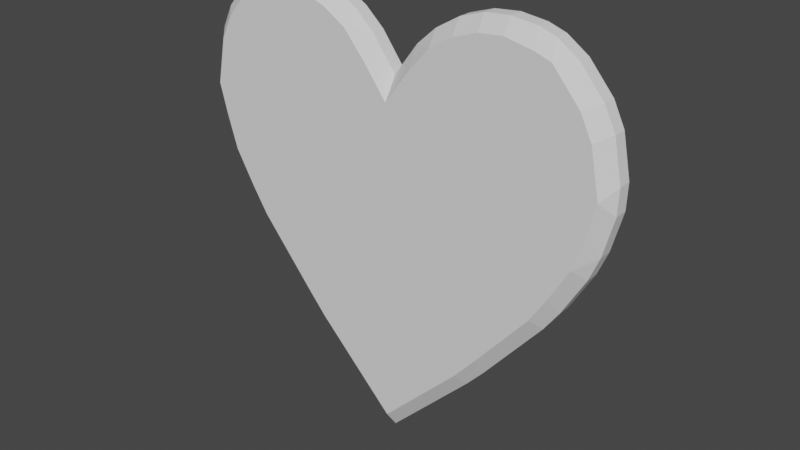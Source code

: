 # Source: heart.blend  (saved by Blender 2.91.10; exported with 4.5.12 LTS)
import bpy
from mathutils import Matrix  # noqa: F401  (used for matrix-valued properties, if any)

bpy.ops.wm.read_factory_settings(use_empty=True)
scene = bpy.context.scene
scene.name = 'Scene'

# ---- collections
col_collection = bpy.data.collections.new('Collection'); scene.collection.children.link(col_collection)

# ---- world
world_world = bpy.data.worlds.new('World'); scene.world = world_world
world_world.use_nodes = True; world_world.node_tree.nodes.clear()
_N = world_world.node_tree.nodes; _L = world_world.node_tree.links
n0 = _N.new('ShaderNodeOutputWorld'); n0.name = 'World Output'; n0.location = (300, 300)
n1 = _N.new('ShaderNodeBackground'); n1.name = 'Background'; n1.location = (10, 300)
n1.inputs[0].default_value = (0.05088, 0.05088, 0.05088, 1.0)
_L.new(n1.outputs[0], n0.inputs[0])
n0.is_active_output = True
world_world.color = (0.05088, 0.05088, 0.05088)
world_world.use_sun_shadow = False
world_world.sun_shadow_jitter_overblur = 0.0

# ---- meshes
me_cube_001 = bpy.data.meshes.new('Cube.001')
me_cube_001.from_pydata([(1.825, -0.05498, 0.8769), (1.737, -0.1621, 0.7749), (1.819, -0.05498, 0.6684), (1.299, -0.05498, 1.737), (1.338, -0.1621, 1.61), (1.47, -0.05498, 1.621), (1.737, 0.1621, 0.7749), (1.825, 0.05498, 0.8769), (1.819, 0.05498, 0.6684), (1.338, 0.1621, 1.61), (1.299, 0.05498, 1.737), (1.47, 0.05498, 1.621), (1.658, 0.1621, 1.158), (1.562, 0.1621, 1.35), (1.665, 0.05498, 1.395), (1.757, 0.05498, 1.209), (1.658, -0.1621, 1.158), (1.757, -0.05498, 1.209), (1.665, -0.05498, 1.395), (1.562, -0.1621, 1.35), (0.5721, 0.1621, 1.615), (0.5503, 0.05498, 1.727), (0.7489, 0.05498, 1.792), (0.7753, 0.1621, 1.686), (1.34, -0.05498, -0.3554), (1.463, -0.05498, -0.1806), (1.419, -0.1621, -0.04343), (1.283, -0.1621, -0.2572), (1.463, 0.05498, -0.1806), (1.34, 0.05498, -0.3554), (1.283, 0.1621, -0.2572), (1.419, 0.1621, -0.04343), (0.7489, -0.05498, 1.792), (0.5503, -0.05498, 1.727), (0.5721, -0.1621, 1.615), (0.7753, -0.1621, 1.686), (0.9286, -0.1621, 1.048), (0.7314, -0.1621, 0.9512), (0.8058, -0.1621, 0.7486), (0.9979, -0.1621, 0.8436), (0.7314, 0.1621, 0.9512), (0.9286, 0.1621, 1.048), (0.9979, 0.1621, 0.8436), (0.8058, 0.1621, 0.7486), (0.6632, 0.1621, -0.9904), (0.839, 0.1621, -0.7874), (0.8488, 0.05498, -0.9425), (0.7047, 0.05498, -1.101), (0.1988, -0.05498, 1.469), (0.2003, -0.1621, 1.292), (0.3813, -0.1621, 1.5), (0.3548, -0.05498, 1.61), (0.3019, -0.1621, 0.7147), (0.3498, -0.1621, 0.4786), (0.5403, -0.1621, 0.6128), (0.4988, -0.1621, 0.8322), (0.3548, 0.05498, 1.61), (0.3813, 0.1621, 1.5), (0.2003, 0.1621, 1.292), (0.1988, 0.05498, 1.469), (0.839, -0.1621, -0.7874), (0.6632, -0.1621, -0.9904), (0.7047, -0.05498, -1.101), (0.8488, -0.05498, -0.9425), (0.5403, 0.1621, 0.6128), (0.3498, 0.1621, 0.4786), (0.3019, 0.1621, 0.7147), (0.4988, 0.1621, 0.8322), (1.211, 0.1621, 1.654), (0.977, 0.1621, 1.704), (0.9516, 0.05498, 1.81), (1.16, 0.05498, 1.784), (1.735, -0.05498, 0.3442), (1.672, -0.1621, 0.528), (1.584, -0.1621, 0.242), (1.654, -0.05498, 0.1479), (1.318, 0.1621, 1.234), (1.395, 0.1621, 1.033), (1.202, 0.1621, 0.9406), (1.121, 0.1621, 1.14), (1.654, 0.05498, 0.1479), (1.584, 0.1621, 0.242), (1.672, 0.1621, 0.528), (1.735, 0.05498, 0.3442), (0.977, -0.1621, 1.704), (1.211, -0.1621, 1.654), (1.16, -0.05498, 1.784), (0.9516, -0.05498, 1.81), (1.202, -0.1621, 0.9406), (1.395, -0.1621, 1.033), (1.318, -0.1621, 1.234), (1.121, -0.1621, 1.14), (-1.825, -0.05498, 0.8769), (-1.737, -0.1621, 0.7749), (-1.819, -0.05498, 0.6684), (-1.299, -0.05498, 1.737), (-1.338, -0.1621, 1.61), (-1.47, -0.05498, 1.621), (-1.737, 0.1621, 0.7749), (-1.825, 0.05498, 0.8769), (-1.819, 0.05498, 0.6684), (-1.338, 0.1621, 1.61), (-1.299, 0.05498, 1.737), (-1.47, 0.05498, 1.621), (0.0, 0.1621, -1.661), (0.0, 0.05498, -1.814), (0.0, 0.05498, 1.203), (0.0, 0.1621, 1.025), (0.0, -0.05498, -1.814), (0.0, -0.1621, -1.661), (0.0, -0.1621, 1.025), (0.0, -0.05498, 1.203), (-1.658, 0.1621, 1.158), (-1.562, 0.1621, 1.35), (-1.665, 0.05498, 1.395), (-1.757, 0.05498, 1.209), (-1.658, -0.1621, 1.158), (-1.757, -0.05498, 1.209), (-1.665, -0.05498, 1.395), (-1.562, -0.1621, 1.35), (0.0, -0.1621, 0.1985), (0.0, -0.1621, 0.473), (0.0, 0.1621, 0.473), (0.0, 0.1621, 0.1985), (-0.5721, 0.1621, 1.615), (-0.5503, 0.05498, 1.727), (-0.7489, 0.05498, 1.792), (-0.7753, 0.1621, 1.686), (-1.34, -0.05498, -0.3554), (-1.463, -0.05498, -0.1806), (-1.419, -0.1621, -0.04343), (-1.283, -0.1621, -0.2572), (-1.463, 0.05498, -0.1806), (-1.34, 0.05498, -0.3554), (-1.283, 0.1621, -0.2572), (-1.419, 0.1621, -0.04343), (-0.7489, -0.05498, 1.792), (-0.5503, -0.05498, 1.727), (-0.5721, -0.1621, 1.615), (-0.7753, -0.1621, 1.686), (-0.9286, -0.1621, 1.048), (-0.7314, -0.1621, 0.9512), (-0.8058, -0.1621, 0.7486), (-0.9979, -0.1621, 0.8436), (-0.7314, 0.1621, 0.9512), (-0.9286, 0.1621, 1.048), (-0.9979, 0.1621, 0.8436), (-0.8058, 0.1621, 0.7486), (-0.6632, 0.1621, -0.9904), (-0.839, 0.1621, -0.7874), (-0.8488, 0.05498, -0.9425), (-0.7047, 0.05498, -1.101), (-0.1988, -0.05498, 1.469), (-0.2003, -0.1621, 1.292), (-0.3813, -0.1621, 1.5), (-0.3548, -0.05498, 1.61), (-0.3019, -0.1621, 0.7147), (-0.3498, -0.1621, 0.4786), (-0.5403, -0.1621, 0.6128), (-0.4988, -0.1621, 0.8322), (-0.3548, 0.05498, 1.61), (-0.3813, 0.1621, 1.5), (-0.2003, 0.1621, 1.292), (-0.1988, 0.05498, 1.469), (-0.839, -0.1621, -0.7874), (-0.6632, -0.1621, -0.9904), (-0.7047, -0.05498, -1.101), (-0.8488, -0.05498, -0.9425), (-0.5403, 0.1621, 0.6128), (-0.3498, 0.1621, 0.4786), (-0.3019, 0.1621, 0.7147), (-0.4988, 0.1621, 0.8322), (-1.211, 0.1621, 1.654), (-0.977, 0.1621, 1.704), (-0.9516, 0.05498, 1.81), (-1.16, 0.05498, 1.784), (-1.735, -0.05498, 0.3442), (-1.672, -0.1621, 0.528), (-1.584, -0.1621, 0.242), (-1.654, -0.05498, 0.1479), (-1.318, 0.1621, 1.234), (-1.395, 0.1621, 1.033), (-1.202, 0.1621, 0.9406), (-1.121, 0.1621, 1.14), (-1.654, 0.05498, 0.1479), (-1.584, 0.1621, 0.242), (-1.672, 0.1621, 0.528), (-1.735, 0.05498, 0.3442), (-0.977, -0.1621, 1.704), (-1.211, -0.1621, 1.654), (-1.16, -0.05498, 1.784), (-0.9516, -0.05498, 1.81), (-1.202, -0.1621, 0.9406), (-1.395, -0.1621, 1.033), (-1.318, -0.1621, 1.234), (-1.121, -0.1621, 1.14)], [], [(104, 123, 65, 44), (19, 4, 85, 90), (122, 107, 58, 66), (21, 56, 51, 33), (52, 49, 110, 121), (10, 71, 86, 3), (76, 68, 9, 13), (91, 84, 35, 36), (46, 29, 24, 63), (37, 34, 50, 55), (67, 57, 20, 40), (31, 42, 78, 81), (41, 23, 69, 79), (61, 53, 120, 109), (59, 106, 111, 48), (105, 47, 62, 108), (28, 80, 75, 25), (70, 22, 32, 87), (14, 11, 5, 18), (82, 77, 12, 6), (45, 64, 43, 30), (74, 88, 39, 26), (27, 38, 54, 60), (0, 1, 2), (3, 4, 5), (6, 7, 8), (9, 10, 11), (12, 13, 14, 15), (16, 17, 18, 19), (20, 21, 22, 23), (24, 25, 26, 27), (28, 29, 30, 31), (32, 33, 34, 35), (36, 37, 38, 39), (40, 41, 42, 43), (44, 45, 46, 47), (48, 49, 50, 51), (52, 53, 54, 55), (56, 57, 58, 59), (60, 61, 62, 63), (64, 65, 66, 67), (68, 69, 70, 71), (72, 73, 74, 75), (76, 77, 78, 79), (80, 81, 82, 83), (84, 85, 86, 87), (88, 89, 90, 91), (71, 10, 9, 68), (15, 7, 6, 12), (10, 3, 5, 11), (16, 1, 0, 17), (72, 2, 1, 73), (47, 105, 104, 44), (48, 111, 110, 49), (11, 14, 13, 9), (4, 19, 18, 5), (52, 121, 120, 53), (14, 18, 17, 15), (76, 13, 12, 77), (56, 21, 20, 57), (63, 24, 27, 60), (80, 28, 31, 81), (87, 32, 35, 84), (91, 36, 39, 88), (67, 40, 43, 64), (42, 31, 30, 43), (38, 27, 26, 39), (34, 37, 36, 35), (21, 33, 32, 22), (28, 25, 24, 29), (23, 41, 40, 20), (29, 46, 45, 30), (33, 51, 50, 34), (37, 55, 54, 38), (106, 59, 58, 107), (108, 62, 61, 109), (122, 66, 65, 123), (57, 67, 66, 58), (46, 63, 62, 47), (64, 45, 44, 65), (53, 61, 60, 54), (49, 52, 55, 50), (59, 48, 51, 56), (22, 70, 69, 23), (25, 75, 74, 26), (41, 79, 78, 42), (8, 83, 82, 6), (3, 86, 85, 4), (19, 90, 89, 16), (70, 87, 86, 71), (84, 91, 90, 85), (88, 74, 73, 89), (77, 82, 81, 78), (83, 72, 75, 80), (68, 76, 79, 69), (1, 16, 89, 73), (8, 7, 0, 2), (15, 17, 0, 7), (72, 83, 8, 2), (104, 148, 169, 123), (119, 194, 189, 96), (122, 170, 162, 107), (125, 137, 155, 160), (156, 121, 110, 153), (102, 95, 190, 175), (180, 113, 101, 172), (195, 140, 139, 188), (150, 167, 128, 133), (141, 159, 154, 138), (171, 144, 124, 161), (135, 185, 182, 146), (145, 183, 173, 127), (165, 109, 120, 157), (163, 152, 111, 106), (105, 108, 166, 151), (132, 129, 179, 184), (174, 191, 136, 126), (114, 118, 97, 103), (186, 98, 112, 181), (149, 134, 147, 168), (178, 130, 143, 192), (131, 164, 158, 142), (92, 94, 93), (95, 97, 96), (98, 100, 99), (101, 103, 102), (112, 115, 114, 113), (116, 119, 118, 117), (124, 127, 126, 125), (128, 131, 130, 129), (132, 135, 134, 133), (136, 139, 138, 137), (140, 143, 142, 141), (144, 147, 146, 145), (148, 151, 150, 149), (152, 155, 154, 153), (156, 159, 158, 157), (160, 163, 162, 161), (164, 167, 166, 165), (168, 171, 170, 169), (172, 175, 174, 173), (176, 179, 178, 177), (180, 183, 182, 181), (184, 187, 186, 185), (188, 191, 190, 189), (192, 195, 194, 193), (175, 172, 101, 102), (115, 112, 98, 99), (102, 103, 97, 95), (116, 117, 92, 93), (176, 177, 93, 94), (151, 148, 104, 105), (152, 153, 110, 111), (103, 101, 113, 114), (96, 97, 118, 119), (156, 157, 120, 121), (114, 115, 117, 118), (180, 181, 112, 113), (160, 161, 124, 125), (167, 164, 131, 128), (184, 185, 135, 132), (191, 188, 139, 136), (195, 192, 143, 140), (171, 168, 147, 144), (146, 147, 134, 135), (142, 143, 130, 131), (138, 139, 140, 141), (125, 126, 136, 137), (132, 133, 128, 129), (127, 124, 144, 145), (133, 134, 149, 150), (137, 138, 154, 155), (141, 142, 158, 159), (106, 107, 162, 163), (108, 109, 165, 166), (122, 123, 169, 170), (161, 162, 170, 171), (150, 151, 166, 167), (168, 169, 148, 149), (157, 158, 164, 165), (153, 154, 159, 156), (163, 160, 155, 152), (126, 127, 173, 174), (129, 130, 178, 179), (145, 146, 182, 183), (100, 98, 186, 187), (95, 96, 189, 190), (119, 116, 193, 194), (174, 175, 190, 191), (188, 189, 194, 195), (192, 193, 177, 178), (181, 182, 185, 186), (187, 184, 179, 176), (172, 173, 183, 180), (93, 177, 193, 116), (100, 94, 92, 99), (115, 99, 92, 117), (176, 94, 100, 187)])
_uv = me_cube_001.uv_layers.new(name='UVMap')
_uv.uv.foreach_set('vector', [0.3875, 0.375, 0.5397, 0.375, 0.539, 0.3975, 0.3877, 0.3998, 0.5654, 0.7562, 0.6081, 0.7594, 0.6108, 0.768, 0.563, 0.7706, 0.5627, 0.375, 0.6098, 0.375, 0.6126, 0.3943, 0.5619, 0.3963, 0.6847, 0.5826, 0.7097, 0.5826, 0.7097, 0.6674, 0.6847, 0.6674, 0.5619, 0.8537, 0.6126, 0.8557, 0.6098, 0.875, 0.5627, 0.875, 0.6329, 0.5826, 0.6437, 0.5826, 0.6437, 0.6674, 0.6329, 0.6674, 0.563, 0.4794, 0.6108, 0.482, 0.6081, 0.4906, 0.5654, 0.4938, 0.5609, 0.7821, 0.6152, 0.7822, 0.6157, 0.7925, 0.5603, 0.7926, 0.2839, 0.5826, 0.3217, 0.5826, 0.3217, 0.6674, 0.2839, 0.6674, 0.56, 0.8092, 0.6158, 0.8101, 0.6157, 0.8342, 0.5602, 0.8352, 0.5602, 0.4148, 0.6157, 0.4158, 0.6158, 0.4399, 0.56, 0.4408, 0.3934, 0.4567, 0.5348, 0.4572, 0.5331, 0.4682, 0.3951, 0.4687, 0.5603, 0.4574, 0.6157, 0.4575, 0.6152, 0.4678, 0.5609, 0.4679, 0.3877, 0.8502, 0.539, 0.8525, 0.5397, 0.875, 0.3875, 0.875, 0.7284, 0.5826, 0.75, 0.5826, 0.75, 0.6674, 0.7284, 0.6674, 0.25, 0.5826, 0.2759, 0.5826, 0.2759, 0.6674, 0.25, 0.6674, 0.3308, 0.5826, 0.3445, 0.5826, 0.3445, 0.6674, 0.3308, 0.6674, 0.6571, 0.5826, 0.6675, 0.5826, 0.6675, 0.6674, 0.6571, 0.6674, 0.5664, 0.5826, 0.6095, 0.5826, 0.6095, 0.6674, 0.5664, 0.6674, 0.4061, 0.4807, 0.527, 0.4791, 0.5203, 0.4941, 0.4142, 0.4922, 0.389, 0.4105, 0.5385, 0.4136, 0.5373, 0.4421, 0.39, 0.4454, 0.3951, 0.7813, 0.5331, 0.7818, 0.5348, 0.7928, 0.3934, 0.7933, 0.39, 0.8046, 0.5373, 0.8079, 0.5385, 0.8364, 0.389, 0.8395, 0.4091, 0.75, 0.383, 0.75, 0.375, 0.7552, 0.625, 0.7579, 0.6208, 0.75, 0.6095, 0.75, 0.4142, 0.4922, 0.4091, 0.5, 0.375, 0.4948, 0.6081, 0.4906, 0.625, 0.4921, 0.6095, 0.5, 0.5203, 0.4941, 0.5654, 0.4938, 0.5664, 0.5826, 0.5169, 0.5826, 0.5203, 0.7559, 0.5169, 0.6674, 0.5664, 0.6674, 0.5654, 0.7562, 0.6158, 0.4399, 0.625, 0.4403, 0.6237, 0.452, 0.6149, 0.452, 0.3217, 0.6674, 0.327, 0.6674, 0.327, 0.75, 0.3236, 0.75, 0.3322, 0.5826, 0.327, 0.5826, 0.3236, 0.5, 0.327, 0.5, 0.6212, 0.7864, 0.625, 0.8097, 0.6132, 0.798, 0.6149, 0.798, 0.5603, 0.7926, 0.56, 0.8092, 0.5373, 0.8079, 0.5348, 0.7928, 0.56, 0.4408, 0.5603, 0.4574, 0.5348, 0.4572, 0.5373, 0.4421, 0.2771, 0.5, 0.2786, 0.5, 0.2786, 0.5826, 0.2759, 0.5, 0.625, 0.8534, 0.6046, 0.8464, 0.6189, 0.8464, 0.625, 0.8464, 0.5619, 0.8537, 0.539, 0.8525, 0.5385, 0.8364, 0.5602, 0.8352, 0.6217, 0.4115, 0.6189, 0.4036, 0.6046, 0.4036, 0.625, 0.3966, 0.284, 0.75, 0.2771, 0.75, 0.2759, 0.75, 0.2786, 0.6674, 0.5385, 0.4136, 0.539, 0.3975, 0.5619, 0.3963, 0.5602, 0.4148, 0.6059, 0.4788, 0.625, 0.4687, 0.625, 0.4679, 0.6193, 0.4734, 0.3521, 0.6674, 0.3484, 0.75, 0.3462, 0.75, 0.3445, 0.75, 0.563, 0.4794, 0.527, 0.4791, 0.5331, 0.4682, 0.5609, 0.4679, 0.3445, 0.5826, 0.3462, 0.5, 0.3484, 0.5, 0.3484, 0.5826, 0.6152, 0.7822, 0.6058, 0.7766, 0.6193, 0.7766, 0.625, 0.7821, 0.5331, 0.7818, 0.527, 0.7709, 0.563, 0.7706, 0.5609, 0.7821, 0.625, 0.4813, 0.625, 0.4921, 0.6081, 0.4906, 0.6108, 0.482, 0.5169, 0.5826, 0.4091, 0.5826, 0.4142, 0.4922, 0.5203, 0.4941, 0.6329, 0.5826, 0.6329, 0.6674, 0.6095, 0.6674, 0.6095, 0.5826, 0.5203, 0.7559, 0.4142, 0.7578, 0.4091, 0.6674, 0.5169, 0.6674, 0.3535, 0.6674, 0.3698, 0.6674, 0.3738, 0.75, 0.3614, 0.75, 0.2759, 0.5826, 0.25, 0.5826, 0.2528, 0.5, 0.2771, 0.5, 0.625, 0.8534, 0.625, 0.875, 0.6098, 0.875, 0.6126, 0.8557, 0.6095, 0.5826, 0.5664, 0.5826, 0.5654, 0.4938, 0.6081, 0.4906, 0.6081, 0.7594, 0.5654, 0.7562, 0.5664, 0.6674, 0.6095, 0.6674, 0.5619, 0.8537, 0.5627, 0.875, 0.5397, 0.875, 0.539, 0.8525, 0.5664, 0.5826, 0.5664, 0.6674, 0.5169, 0.6674, 0.5169, 0.5826, 0.563, 0.4794, 0.5654, 0.4938, 0.5203, 0.4941, 0.527, 0.4791, 0.625, 0.4153, 0.625, 0.4403, 0.6158, 0.4399, 0.6157, 0.4158, 0.2839, 0.6674, 0.3217, 0.6674, 0.3236, 0.75, 0.2895, 0.75, 0.3445, 0.5826, 0.3308, 0.5826, 0.3343, 0.5, 0.3462, 0.5, 0.625, 0.7821, 0.625, 0.7925, 0.6157, 0.7925, 0.6152, 0.7822, 0.5609, 0.7821, 0.5603, 0.7926, 0.5348, 0.7928, 0.5331, 0.7818, 0.5602, 0.4148, 0.56, 0.4408, 0.5373, 0.4421, 0.5385, 0.4136, 0.5348, 0.4572, 0.3934, 0.4567, 0.39, 0.4454, 0.5373, 0.4421, 0.5373, 0.8079, 0.39, 0.8046, 0.3934, 0.7933, 0.5348, 0.7928, 0.6158, 0.8101, 0.56, 0.8092, 0.5603, 0.7926, 0.6157, 0.7925, 0.6847, 0.5826, 0.6847, 0.6674, 0.6675, 0.6674, 0.6675, 0.5826, 0.3308, 0.5826, 0.3308, 0.6674, 0.3217, 0.6674, 0.3217, 0.5826, 0.6157, 0.4575, 0.5603, 0.4574, 0.56, 0.4408, 0.6158, 0.4399, 0.3217, 0.5826, 0.2839, 0.5826, 0.2895, 0.5, 0.3236, 0.5, 0.625, 0.8097, 0.625, 0.8347, 0.6157, 0.8342, 0.6158, 0.8101, 0.56, 0.8092, 0.5602, 0.8352, 0.5385, 0.8364, 0.5373, 0.8079, 0.625, 0.375, 0.625, 0.3966, 0.6126, 0.3943, 0.6098, 0.375, 0.25, 0.6674, 0.2759, 0.6674, 0.2771, 0.75, 0.2528, 0.75, 0.5627, 0.375, 0.5619, 0.3963, 0.539, 0.3975, 0.5397, 0.375, 0.6157, 0.4158, 0.5602, 0.4148, 0.5619, 0.3963, 0.6126, 0.3943, 0.2839, 0.5826, 0.2839, 0.6674, 0.2759, 0.6674, 0.2759, 0.5826, 0.5385, 0.4136, 0.389, 0.4105, 0.3877, 0.3998, 0.539, 0.3975, 0.539, 0.8525, 0.3877, 0.8502, 0.389, 0.8395, 0.5385, 0.8364, 0.6126, 0.8557, 0.5619, 0.8537, 0.5602, 0.8352, 0.6157, 0.8342, 0.7284, 0.5826, 0.7284, 0.6674, 0.7097, 0.6674, 0.7097, 0.5826, 0.625, 0.4575, 0.625, 0.4679, 0.6152, 0.4678, 0.6157, 0.4575, 0.3308, 0.6674, 0.3445, 0.6674, 0.3462, 0.75, 0.3343, 0.75, 0.5603, 0.4574, 0.5609, 0.4679, 0.5331, 0.4682, 0.5348, 0.4572, 0.3698, 0.5826, 0.3535, 0.5826, 0.3614, 0.5, 0.3738, 0.5, 0.625, 0.7579, 0.625, 0.7687, 0.6108, 0.768, 0.6081, 0.7594, 0.5654, 0.7562, 0.563, 0.7706, 0.527, 0.7709, 0.5203, 0.7559, 0.6571, 0.5826, 0.6571, 0.6674, 0.6437, 0.6674, 0.6437, 0.5826, 0.6152, 0.7822, 0.5609, 0.7821, 0.563, 0.7706, 0.6108, 0.768, 0.5331, 0.7818, 0.3951, 0.7813, 0.4061, 0.7693, 0.527, 0.7709, 0.527, 0.4791, 0.4061, 0.4807, 0.3951, 0.4687, 0.5331, 0.4682, 0.3535, 0.5826, 0.3535, 0.6674, 0.3445, 0.6674, 0.3445, 0.5826, 0.6108, 0.482, 0.563, 0.4794, 0.5609, 0.4679, 0.6152, 0.4678, 0.4142, 0.7578, 0.5203, 0.7559, 0.527, 0.7709, 0.4061, 0.7693, 0.375, 0.4948, 0.4091, 0.5, 0.4091, 0.75, 0.375, 0.7552, 0.5169, 0.5826, 0.5169, 0.6674, 0.4091, 0.6674, 0.4091, 0.5, 0.3535, 0.6674, 0.3535, 0.5826, 0.3698, 0.5826, 0.375, 0.7552, 0.3875, 0.375, 0.3877, 0.3998, 0.539, 0.3975, 0.5397, 0.375, 0.5654, 0.7562, 0.563, 0.7706, 0.6108, 0.768, 0.6081, 0.7594, 0.5627, 0.375, 0.5619, 0.3963, 0.6126, 0.3943, 0.6098, 0.375, 0.6847, 0.5826, 0.6847, 0.6674, 0.7097, 0.6674, 0.7097, 0.5826, 0.5619, 0.8537, 0.5627, 0.875, 0.6098, 0.875, 0.6126, 0.8557, 0.6329, 0.5826, 0.6329, 0.6674, 0.6437, 0.6674, 0.6437, 0.5826, 0.563, 0.4794, 0.5654, 0.4938, 0.6081, 0.4906, 0.6108, 0.482, 0.5609, 0.7821, 0.5603, 0.7926, 0.6157, 0.7925, 0.6152, 0.7822, 0.2839, 0.5826, 0.2839, 0.6674, 0.3217, 0.6674, 0.3217, 0.5826, 0.56, 0.8092, 0.5602, 0.8352, 0.6157, 0.8342, 0.6158, 0.8101, 0.5602, 0.4148, 0.56, 0.4408, 0.6158, 0.4399, 0.6157, 0.4158, 0.3934, 0.4567, 0.3951, 0.4687, 0.5331, 0.4682, 0.5348, 0.4572, 0.5603, 0.4574, 0.5609, 0.4679, 0.6152, 0.4678, 0.6157, 0.4575, 0.3877, 0.8502, 0.3875, 0.875, 0.5397, 0.875, 0.539, 0.8525, 0.7284, 0.5826, 0.7284, 0.6674, 0.75, 0.6674, 0.75, 0.5826, 0.25, 0.5826, 0.25, 0.6674, 0.2759, 0.6674, 0.2759, 0.5826, 0.3308, 0.5826, 0.3308, 0.6674, 0.3445, 0.6674, 0.3445, 0.5826, 0.6571, 0.5826, 0.6571, 0.6674, 0.6675, 0.6674, 0.6675, 0.5826, 0.5664, 0.5826, 0.5664, 0.6674, 0.6095, 0.6674, 0.6095, 0.5826, 0.4061, 0.4807, 0.4142, 0.4922, 0.5203, 0.4941, 0.527, 0.4791, 0.389, 0.4105, 0.39, 0.4454, 0.5373, 0.4421, 0.5385, 0.4136, 0.3951, 0.7813, 0.3934, 0.7933, 0.5348, 0.7928, 0.5331, 0.7818, 0.39, 0.8046, 0.389, 0.8395, 0.5385, 0.8364, 0.5373, 0.8079, 0.4091, 0.75, 0.375, 0.7552, 0.383, 0.75, 0.625, 0.7579, 0.6095, 0.75, 0.6208, 0.75, 0.4142, 0.4922, 0.375, 0.4948, 0.4091, 0.5, 0.6081, 0.4906, 0.6095, 0.5, 0.625, 0.4921, 0.5203, 0.4941, 0.5169, 0.5826, 0.5664, 0.5826, 0.5654, 0.4938, 0.5203, 0.7559, 0.5654, 0.7562, 0.5664, 0.6674, 0.5169, 0.6674, 0.6158, 0.4399, 0.6149, 0.452, 0.6237, 0.452, 0.625, 0.4403, 0.3217, 0.6674, 0.3236, 0.75, 0.327, 0.75, 0.327, 0.6674, 0.3322, 0.5826, 0.327, 0.5, 0.3236, 0.5, 0.327, 0.5826, 0.6212, 0.7864, 0.6149, 0.798, 0.6132, 0.798, 0.625, 0.8097, 0.5603, 0.7926, 0.5348, 0.7928, 0.5373, 0.8079, 0.56, 0.8092, 0.56, 0.4408, 0.5373, 0.4421, 0.5348, 0.4572, 0.5603, 0.4574, 0.2771, 0.5, 0.2759, 0.5, 0.2786, 0.5826, 0.2786, 0.5, 0.625, 0.8534, 0.625, 0.8464, 0.6189, 0.8464, 0.6046, 0.8464, 0.5619, 0.8537, 0.5602, 0.8352, 0.5385, 0.8364, 0.539, 0.8525, 0.6217, 0.4115, 0.625, 0.3966, 0.6046, 0.4036, 0.6189, 0.4036, 0.284, 0.75, 0.2786, 0.6674, 0.2759, 0.75, 0.2771, 0.75, 0.5385, 0.4136, 0.5602, 0.4148, 0.5619, 0.3963, 0.539, 0.3975, 0.6059, 0.4788, 0.6193, 0.4734, 0.625, 0.4679, 0.625, 0.4687, 0.3521, 0.6674, 0.3445, 0.75, 0.3462, 0.75, 0.3484, 0.75, 0.563, 0.4794, 0.5609, 0.4679, 0.5331, 0.4682, 0.527, 0.4791, 0.3445, 0.5826, 0.3484, 0.5826, 0.3484, 0.5, 0.3462, 0.5, 0.6152, 0.7822, 0.625, 0.7821, 0.6193, 0.7766, 0.6058, 0.7766, 0.5331, 0.7818, 0.5609, 0.7821, 0.563, 0.7706, 0.527, 0.7709, 0.625, 0.4813, 0.6108, 0.482, 0.6081, 0.4906, 0.625, 0.4921, 0.5169, 0.5826, 0.5203, 0.4941, 0.4142, 0.4922, 0.4091, 0.5826, 0.6329, 0.5826, 0.6095, 0.5826, 0.6095, 0.6674, 0.6329, 0.6674, 0.5203, 0.7559, 0.5169, 0.6674, 0.4091, 0.6674, 0.4142, 0.7578, 0.3535, 0.6674, 0.3614, 0.75, 0.3738, 0.75, 0.3698, 0.6674, 0.2759, 0.5826, 0.2771, 0.5, 0.2528, 0.5, 0.25, 0.5826, 0.625, 0.8534, 0.6126, 0.8557, 0.6098, 0.875, 0.625, 0.875, 0.6095, 0.5826, 0.6081, 0.4906, 0.5654, 0.4938, 0.5664, 0.5826, 0.6081, 0.7594, 0.6095, 0.6674, 0.5664, 0.6674, 0.5654, 0.7562, 0.5619, 0.8537, 0.539, 0.8525, 0.5397, 0.875, 0.5627, 0.875, 0.5664, 0.5826, 0.5169, 0.5826, 0.5169, 0.6674, 0.5664, 0.6674, 0.563, 0.4794, 0.527, 0.4791, 0.5203, 0.4941, 0.5654, 0.4938, 0.625, 0.4153, 0.6157, 0.4158, 0.6158, 0.4399, 0.625, 0.4403, 0.2839, 0.6674, 0.2895, 0.75, 0.3236, 0.75, 0.3217, 0.6674, 0.3445, 0.5826, 0.3462, 0.5, 0.3343, 0.5, 0.3308, 0.5826, 0.625, 0.7821, 0.6152, 0.7822, 0.6157, 0.7925, 0.625, 0.7925, 0.5609, 0.7821, 0.5331, 0.7818, 0.5348, 0.7928, 0.5603, 0.7926, 0.5602, 0.4148, 0.5385, 0.4136, 0.5373, 0.4421, 0.56, 0.4408, 0.5348, 0.4572, 0.5373, 0.4421, 0.39, 0.4454, 0.3934, 0.4567, 0.5373, 0.8079, 0.5348, 0.7928, 0.3934, 0.7933, 0.39, 0.8046, 0.6158, 0.8101, 0.6157, 0.7925, 0.5603, 0.7926, 0.56, 0.8092, 0.6847, 0.5826, 0.6675, 0.5826, 0.6675, 0.6674, 0.6847, 0.6674, 0.3308, 0.5826, 0.3217, 0.5826, 0.3217, 0.6674, 0.3308, 0.6674, 0.6157, 0.4575, 0.6158, 0.4399, 0.56, 0.4408, 0.5603, 0.4574, 0.3217, 0.5826, 0.3236, 0.5, 0.2895, 0.5, 0.2839, 0.5826, 0.625, 0.8097, 0.6158, 0.8101, 0.6157, 0.8342, 0.625, 0.8347, 0.56, 0.8092, 0.5373, 0.8079, 0.5385, 0.8364, 0.5602, 0.8352, 0.625, 0.375, 0.6098, 0.375, 0.6126, 0.3943, 0.625, 0.3966, 0.25, 0.6674, 0.2528, 0.75, 0.2771, 0.75, 0.2759, 0.6674, 0.5627, 0.375, 0.5397, 0.375, 0.539, 0.3975, 0.5619, 0.3963, 0.6157, 0.4158, 0.6126, 0.3943, 0.5619, 0.3963, 0.5602, 0.4148, 0.2839, 0.5826, 0.2759, 0.5826, 0.2759, 0.6674, 0.2839, 0.6674, 0.5385, 0.4136, 0.539, 0.3975, 0.3877, 0.3998, 0.389, 0.4105, 0.539, 0.8525, 0.5385, 0.8364, 0.389, 0.8395, 0.3877, 0.8502, 0.6126, 0.8557, 0.6157, 0.8342, 0.5602, 0.8352, 0.5619, 0.8537, 0.7284, 0.5826, 0.7097, 0.5826, 0.7097, 0.6674, 0.7284, 0.6674, 0.625, 0.4575, 0.6157, 0.4575, 0.6152, 0.4678, 0.625, 0.4679, 0.3308, 0.6674, 0.3343, 0.75, 0.3462, 0.75, 0.3445, 0.6674, 0.5603, 0.4574, 0.5348, 0.4572, 0.5331, 0.4682, 0.5609, 0.4679, 0.3698, 0.5826, 0.3738, 0.5, 0.3614, 0.5, 0.3535, 0.5826, 0.625, 0.7579, 0.6081, 0.7594, 0.6108, 0.768, 0.625, 0.7687, 0.5654, 0.7562, 0.5203, 0.7559, 0.527, 0.7709, 0.563, 0.7706, 0.6571, 0.5826, 0.6437, 0.5826, 0.6437, 0.6674, 0.6571, 0.6674, 0.6152, 0.7822, 0.6108, 0.768, 0.563, 0.7706, 0.5609, 0.7821, 0.5331, 0.7818, 0.527, 0.7709, 0.4061, 0.7693, 0.3951, 0.7813, 0.527, 0.4791, 0.5331, 0.4682, 0.3951, 0.4687, 0.4061, 0.4807, 0.3535, 0.5826, 0.3445, 0.5826, 0.3445, 0.6674, 0.3535, 0.6674, 0.6108, 0.482, 0.6152, 0.4678, 0.5609, 0.4679, 0.563, 0.4794, 0.4142, 0.7578, 0.4061, 0.7693, 0.527, 0.7709, 0.5203, 0.7559, 0.375, 0.4948, 0.375, 0.7552, 0.4091, 0.75, 0.4091, 0.5, 0.5169, 0.5826, 0.4091, 0.5, 0.4091, 0.6674, 0.5169, 0.6674, 0.3535, 0.6674, 0.375, 0.7552, 0.3698, 0.5826, 0.3535, 0.5826])
me_cube_001.use_remesh_fix_poles = True
me_cube_001.use_remesh_preserve_attributes = False
me_cube_001.use_mirror_vertex_groups = False
me_cube_001.update()

# ---- objects
ob_heart = bpy.data.objects.new('Heart', me_cube_001)

# ---- transforms, parenting, visibility, modifiers, constraints
ob_heart.location = (0.0, 0.0, 0.0)
ob_heart.lineart.crease_threshold = 0.0

# ---- collection membership
col_collection.objects.link(ob_heart)

# ---- scene / render settings (as saved in the file)
scene.frame_start = 1; scene.frame_end = 250; scene.frame_set(1)
scene.render.engine = 'BLENDER_EEVEE_NEXT'
scene.cycles.use_denoising = False
scene.cycles.samples = 128
scene.cycles.sampling_pattern = 'TABULATED_SOBOL'
scene.cycles.use_adaptive_sampling = False
scene.cycles.use_light_tree = False
scene.view_settings.view_transform = 'Filmic'
bpy.context.view_layer.update()

# ---- added for rendering (the .blend has no active camera and no usable light): camera, sun
cam_auto = bpy.data.cameras.new('AutoCamera')
cam_auto.lens = 50.0
cam_auto.sensor_width = 36.0
cam_auto.clip_end = 1000.0
ob_auto_camera = bpy.data.objects.new('AutoCamera', cam_auto)
scene.collection.objects.link(ob_auto_camera)
ob_auto_camera.location = (4.76793, -5.72152, 3.81219)
ob_auto_camera.rotation_euler = (1.09748, -7.21219e-08, 0.694738)
scene.camera = ob_auto_camera
light_auto_sun = bpy.data.lights.new('AutoSun', 'SUN')
light_auto_sun.energy = 3.0
light_auto_sun.angle = 0.0523599
ob_auto_sun = bpy.data.objects.new('AutoSun', light_auto_sun)
scene.collection.objects.link(ob_auto_sun)
ob_auto_sun.rotation_euler = (0.872665, 0.174533, 0.523599)
bpy.context.view_layer.update()
